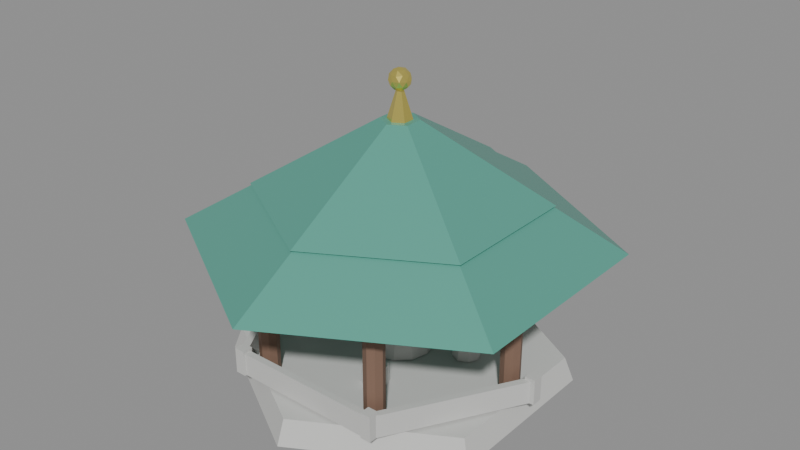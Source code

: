 # Source: vong-hai-dai.blend  (saved by Blender 4.2.67; exported with 4.5.12 LTS)
import bpy
from mathutils import Matrix  # noqa: F401  (used for matrix-valued properties, if any)

bpy.ops.wm.read_factory_settings(use_empty=True)
scene = bpy.context.scene
scene.name = 'Scene'

# ---- materials (node trees are filled in below, after node groups)
mat_vhd_stone = bpy.data.materials.new('vhd_stone')
mat_vhd_timber = bpy.data.materials.new('vhd_timber')
mat_vhd_tile_roof = bpy.data.materials.new('vhd_tile_roof')
mat_vhd_gold_finial = bpy.data.materials.new('vhd_gold_finial')

# ---- material node trees
mat_vhd_stone.use_nodes = True; mat_vhd_stone.node_tree.nodes.clear()
_N = mat_vhd_stone.node_tree.nodes; _L = mat_vhd_stone.node_tree.links
n0 = _N.new('ShaderNodeBsdfPrincipled'); n0.name = 'Principled BSDF'; n0.location = (10, 300)
n0.inputs[0].default_value = (0.6, 0.6, 0.58, 1.0)
n0.inputs[2].default_value = 0.75
n1 = _N.new('ShaderNodeOutputMaterial'); n1.name = 'Material Output'; n1.location = (300, 300)
_L.new(n0.outputs[0], n1.inputs[0])
n1.is_active_output = True
mat_vhd_timber.use_nodes = True; mat_vhd_timber.node_tree.nodes.clear()
_N = mat_vhd_timber.node_tree.nodes; _L = mat_vhd_timber.node_tree.links
n0 = _N.new('ShaderNodeBsdfPrincipled'); n0.name = 'Principled BSDF'; n0.location = (10, 300)
n0.inputs[0].default_value = (0.22, 0.13, 0.09, 1.0)
n0.inputs[2].default_value = 0.7
n1 = _N.new('ShaderNodeOutputMaterial'); n1.name = 'Material Output'; n1.location = (300, 300)
_L.new(n0.outputs[0], n1.inputs[0])
n1.is_active_output = True
mat_vhd_tile_roof.use_nodes = True; mat_vhd_tile_roof.node_tree.nodes.clear()
_N = mat_vhd_tile_roof.node_tree.nodes; _L = mat_vhd_tile_roof.node_tree.links
n0 = _N.new('ShaderNodeBsdfPrincipled'); n0.name = 'Principled BSDF'; n0.location = (10, 300)
n0.inputs[0].default_value = (0.1, 0.38, 0.3, 1.0)
n0.inputs[1].default_value = 0.15
n0.inputs[2].default_value = 0.35
n1 = _N.new('ShaderNodeOutputMaterial'); n1.name = 'Material Output'; n1.location = (300, 300)
_L.new(n0.outputs[0], n1.inputs[0])
n1.is_active_output = True
mat_vhd_gold_finial.use_nodes = True; mat_vhd_gold_finial.node_tree.nodes.clear()
_N = mat_vhd_gold_finial.node_tree.nodes; _L = mat_vhd_gold_finial.node_tree.links
n0 = _N.new('ShaderNodeBsdfPrincipled'); n0.name = 'Principled BSDF'; n0.location = (10, 300)
n0.inputs[0].default_value = (0.95, 0.8, 0.2, 1.0)
n0.inputs[1].default_value = 0.88
n0.inputs[2].default_value = 0.22
n1 = _N.new('ShaderNodeOutputMaterial'); n1.name = 'Material Output'; n1.location = (300, 300)
_L.new(n0.outputs[0], n1.inputs[0])
n1.is_active_output = True

# ---- meshes
me_vhd_base_mesh = bpy.data.meshes.new('vhd_base_mesh')
me_vhd_base_mesh.from_pydata([(4.825, -0.175, 1.725), (4.825, -0.175, 0.875), (0.0, 5.5, 0.0), (0.0, 5.2, 0.8), (4.763, 2.75, 0.0), (4.503, 2.6, 0.8), (4.763, -2.75, 0.0), (4.503, -2.6, 0.8), (0.0, -5.5, 0.0), (0.0, -5.2, 0.8), (-4.763, -2.75, 0.0), (-4.503, -2.6, 0.8), (-4.763, 2.75, 0.0), (-4.503, 2.6, 0.8), (4.825, 0.175, 0.875), (4.825, 0.175, 1.725), (5.175, -0.175, 0.875), (5.175, -0.175, 1.725), (5.175, 0.175, 0.875), (5.175, 0.175, 1.725), (2.5, 4.44, 0.875), (2.5, 4.44, 1.625), (2.5, 4.22, 0.875), (2.5, 4.22, 1.625), (-2.5, 4.44, 0.875), (-2.5, 4.44, 1.625), (-2.5, 4.22, 0.875), (-2.5, 4.22, 1.625), (2.325, 4.155, 0.875), (2.325, 4.155, 1.725), (2.325, 4.505, 0.875), (2.325, 4.505, 1.725), (2.675, 4.155, 0.875), (2.675, 4.155, 1.725), (2.675, 4.505, 0.875), (2.675, 4.505, 1.725), (-2.595, 4.385, 0.875), (-2.595, 4.385, 1.625), (-2.405, 4.275, 0.875), (-2.405, 4.275, 1.625), (-5.095, 0.055, 0.875), (-5.095, 0.055, 1.625), (-4.905, -0.055, 0.875), (-4.905, -0.055, 1.625), (-2.675, 4.155, 0.875), (-2.675, 4.155, 1.725), (-2.675, 4.505, 0.875), (-2.675, 4.505, 1.725), (-2.325, 4.155, 0.875), (-2.325, 4.155, 1.725), (-2.325, 4.505, 0.875), (-2.325, 4.505, 1.725), (-5.095, -0.055, 0.875), (-5.095, -0.055, 1.625), (-4.905, 0.055, 0.875), (-4.905, 0.055, 1.625), (-2.595, -4.385, 0.875), (-2.595, -4.385, 1.625), (-2.405, -4.275, 0.875), (-2.405, -4.275, 1.625), (-5.175, -0.175, 0.875), (-5.175, -0.175, 1.725), (-5.175, 0.175, 0.875), (-5.175, 0.175, 1.725), (-4.825, -0.175, 0.875), (-4.825, -0.175, 1.725), (-4.825, 0.175, 0.875), (-4.825, 0.175, 1.725), (-2.5, -4.44, 0.875), (-2.5, -4.44, 1.625), (-2.5, -4.22, 0.875), (-2.5, -4.22, 1.625), (2.5, -4.44, 0.875), (2.5, -4.44, 1.625), (2.5, -4.22, 0.875), (2.5, -4.22, 1.625), (-2.675, -4.505, 0.875), (-2.675, -4.505, 1.725), (-2.675, -4.155, 0.875), (-2.675, -4.155, 1.725), (-2.325, -4.505, 0.875), (-2.325, -4.505, 1.725), (-2.325, -4.155, 0.875), (-2.325, -4.155, 1.725), (2.595, -4.385, 0.875), (2.595, -4.385, 1.625), (2.405, -4.275, 0.875), (2.405, -4.275, 1.625), (5.095, -0.055, 0.875), (5.095, -0.055, 1.625), (4.905, 0.055, 0.875), (4.905, 0.055, 1.625), (2.325, -4.505, 0.875), (2.325, -4.505, 1.725), (2.325, -4.155, 0.875), (2.325, -4.155, 1.725), (2.675, -4.505, 0.875), (2.675, -4.505, 1.725), (2.675, -4.155, 0.875), (2.675, -4.155, 1.725), (0.0, 1.1, 0.825), (0.0, 1.0, 1.675), (0.55, 0.9526, 0.825), (0.5, 0.866, 1.675), (0.9526, 0.55, 0.825), (0.866, 0.5, 1.675), (1.1, 0.0, 0.825), (1.0, 0.0, 1.675), (0.9526, -0.55, 0.825), (0.866, -0.5, 1.675), (0.55, -0.9526, 0.825), (0.5, -0.866, 1.675), (0.0, -1.1, 0.825), (0.0, -1.0, 1.675), (-0.55, -0.9526, 0.825), (-0.5, -0.866, 1.675), (-0.9526, -0.55, 0.825), (-0.866, -0.5, 1.675), (-1.1, 0.0, 0.825), (-1.0, 0.0, 1.675), (-0.9526, 0.55, 0.825), (-0.866, 0.5, 1.675), (-0.55, 0.9526, 0.825), (-0.5, 0.866, 1.675), (2.067, 1.204, 0.825), (2.067, 1.154, 1.375), (2.385, 1.073, 0.825), (2.349, 1.037, 1.375), (2.517, 0.7544, 0.825), (2.467, 0.7544, 1.375), (2.385, 0.4362, 0.825), (2.349, 0.4715, 1.375), (2.067, 0.3044, 0.825), (2.067, 0.3544, 1.375), (1.748, 0.4362, 0.825), (1.784, 0.4715, 1.375), (1.617, 0.7544, 0.825), (1.667, 0.7544, 1.375), (1.748, 1.073, 0.825), (1.784, 1.037, 1.375), (-0.7544, 2.517, 0.825), (-0.7544, 2.467, 1.375), (-0.4362, 2.385, 0.825), (-0.4715, 2.349, 1.375), (-0.3044, 2.067, 0.825), (-0.3544, 2.067, 1.375), (-0.4362, 1.748, 0.825), (-0.4715, 1.784, 1.375), (-0.7544, 1.617, 0.825), (-0.7544, 1.667, 1.375), (-1.073, 1.748, 0.825), (-1.037, 1.784, 1.375), (-1.204, 2.067, 0.825), (-1.154, 2.067, 1.375), (-1.073, 2.385, 0.825), (-1.037, 2.349, 1.375), (-2.067, -0.3044, 0.825), (-2.067, -0.3544, 1.375), (-1.748, -0.4362, 0.825), (-1.784, -0.4715, 1.375), (-1.617, -0.7544, 0.825), (-1.667, -0.7544, 1.375), (-1.748, -1.073, 0.825), (-1.784, -1.037, 1.375), (-2.067, -1.204, 0.825), (-2.067, -1.154, 1.375), (-2.385, -1.073, 0.825), (-2.349, -1.037, 1.375), (-2.517, -0.7544, 0.825), (-2.467, -0.7544, 1.375), (-2.385, -0.4362, 0.825), (-2.349, -0.4715, 1.375), (0.7544, -1.617, 0.825), (0.7544, -1.667, 1.375), (1.073, -1.748, 0.825), (1.037, -1.784, 1.375), (1.204, -2.067, 0.825), (1.154, -2.067, 1.375), (1.073, -2.385, 0.825), (1.037, -2.349, 1.375), (0.7544, -2.517, 0.825), (0.7544, -2.467, 1.375), (0.4362, -2.385, 0.825), (0.4715, -2.349, 1.375), (0.3044, -2.067, 0.825), (0.3544, -2.067, 1.375), (0.4362, -1.748, 0.825), (0.4715, -1.784, 1.375)], [], [(24, 25, 21, 20), (14, 18, 16, 1), (2, 3, 5, 4), (22, 26, 24, 20), (16, 17, 0, 1), (4, 5, 7, 6), (22, 23, 27, 26), (18, 19, 17, 16), (6, 7, 9, 8), (20, 21, 23, 22), (14, 15, 19, 18), (8, 9, 11, 10), (5, 3, 13, 11, 9, 7), (1, 0, 15, 14), (10, 11, 13, 12), (26, 27, 25, 24), (19, 15, 0, 17), (12, 13, 3, 2), (2, 4, 6, 8, 10, 12), (27, 23, 21, 25), (28, 29, 31, 30), (30, 31, 35, 34), (34, 35, 33, 32), (32, 33, 29, 28), (30, 34, 32, 28), (35, 31, 29, 33), (36, 37, 39, 38), (38, 39, 43, 42), (42, 43, 41, 40), (40, 41, 37, 36), (38, 42, 40, 36), (43, 39, 37, 41), (44, 45, 47, 46), (46, 47, 51, 50), (50, 51, 49, 48), (48, 49, 45, 44), (46, 50, 48, 44), (51, 47, 45, 49), (52, 53, 55, 54), (54, 55, 59, 58), (58, 59, 57, 56), (56, 57, 53, 52), (54, 58, 56, 52), (59, 55, 53, 57), (60, 61, 63, 62), (62, 63, 67, 66), (66, 67, 65, 64), (64, 65, 61, 60), (62, 66, 64, 60), (67, 63, 61, 65), (68, 69, 71, 70), (70, 71, 75, 74), (74, 75, 73, 72), (72, 73, 69, 68), (70, 74, 72, 68), (75, 71, 69, 73), (76, 77, 79, 78), (78, 79, 83, 82), (82, 83, 81, 80), (80, 81, 77, 76), (78, 82, 80, 76), (83, 79, 77, 81), (84, 85, 87, 86), (86, 87, 91, 90), (90, 91, 89, 88), (88, 89, 85, 84), (86, 90, 88, 84), (91, 87, 85, 89), (92, 93, 95, 94), (94, 95, 99, 98), (98, 99, 97, 96), (96, 97, 93, 92), (94, 98, 96, 92), (99, 95, 93, 97), (164, 165, 167, 166), (100, 101, 103, 102), (174, 175, 177, 176), (180, 181, 183, 182), (102, 103, 105, 104), (172, 173, 175, 174), (128, 129, 131, 130), (104, 105, 107, 106), (133, 131, 129, 127, 125, 139, 137, 135), (158, 159, 161, 160), (106, 107, 109, 108), (134, 135, 137, 136), (146, 147, 149, 148), (108, 109, 111, 110), (178, 179, 181, 180), (126, 127, 129, 128), (110, 111, 113, 112), (144, 145, 147, 146), (142, 143, 145, 144), (112, 113, 115, 114), (132, 133, 135, 134), (148, 149, 151, 150), (114, 115, 117, 116), (140, 141, 143, 142), (124, 125, 127, 126), (116, 117, 119, 118), (162, 163, 165, 164), (118, 119, 121, 120), (103, 101, 123, 121, 119, 117, 115, 113, 111, 109, 107, 105), (156, 157, 159, 158), (120, 121, 123, 122), (136, 137, 139, 138), (130, 131, 133, 132), (122, 123, 101, 100), (100, 102, 104, 106, 108, 110, 112, 114, 116, 118, 120, 122), (138, 139, 125, 124), (138, 124, 126, 128, 130, 132, 134, 136), (160, 161, 163, 162), (150, 151, 153, 152), (147, 145, 143, 141, 155, 153, 151, 149), (152, 153, 155, 154), (154, 155, 141, 140), (148, 150, 152, 154, 140, 142, 144, 146), (176, 177, 179, 178), (166, 167, 169, 168), (161, 159, 157, 171, 169, 167, 165, 163), (168, 169, 171, 170), (170, 171, 157, 156), (162, 164, 166, 168, 170, 156, 158, 160), (182, 183, 185, 184), (174, 176, 178, 180, 182, 184, 186, 172), (184, 185, 187, 186), (186, 187, 173, 172), (181, 179, 177, 175, 173, 187, 185, 183)])
me_vhd_base_mesh.materials.append(mat_vhd_stone)
me_vhd_base_mesh.update()
me_vhd_timber_mesh = bpy.data.meshes.new('vhd_timber_mesh')
me_vhd_timber_mesh.from_pydata([(4.321, 0.07, 4.425), (4.321, 0.07, 4.775), (4.2, 0.32, 0.8), (4.2, 0.32, 4.6), (4.426, 0.2263, 0.8), (4.426, 0.2263, 4.6), (4.52, 0.0, 0.8), (4.52, 0.0, 4.6), (4.426, -0.2263, 0.8), (4.426, -0.2263, 4.6), (4.2, -0.32, 0.8), (4.2, -0.32, 4.6), (3.974, -0.2263, 0.8), (3.974, -0.2263, 4.6), (3.88, 0.0, 0.8), (3.88, 0.0, 4.6), (3.974, 0.2263, 0.8), (3.974, 0.2263, 4.6), (2.1, 3.957, 0.8), (2.1, 3.957, 4.6), (2.326, 3.864, 0.8), (2.326, 3.864, 4.6), (2.42, 3.637, 0.8), (2.42, 3.637, 4.6), (2.326, 3.411, 0.8), (2.326, 3.411, 4.6), (2.1, 3.317, 0.8), (2.1, 3.317, 4.6), (1.874, 3.411, 0.8), (1.874, 3.411, 4.6), (1.78, 3.637, 0.8), (1.78, 3.637, 4.6), (1.874, 3.864, 0.8), (1.874, 3.864, 4.6), (-2.1, 3.957, 0.8), (-2.1, 3.957, 4.6), (-1.874, 3.864, 0.8), (-1.874, 3.864, 4.6), (-1.78, 3.637, 0.8), (-1.78, 3.637, 4.6), (-1.874, 3.411, 0.8), (-1.874, 3.411, 4.6), (-2.1, 3.317, 0.8), (-2.1, 3.317, 4.6), (-2.326, 3.411, 0.8), (-2.326, 3.411, 4.6), (-2.42, 3.637, 0.8), (-2.42, 3.637, 4.6), (-2.326, 3.864, 0.8), (-2.326, 3.864, 4.6), (-4.2, 0.32, 0.8), (-4.2, 0.32, 4.6), (-3.974, 0.2263, 0.8), (-3.974, 0.2263, 4.6), (-3.88, 5.144e-16, 0.8), (-3.88, 5.144e-16, 4.6), (-3.974, -0.2263, 0.8), (-3.974, -0.2263, 4.6), (-4.2, -0.32, 0.8), (-4.2, -0.32, 4.6), (-4.426, -0.2263, 0.8), (-4.426, -0.2263, 4.6), (-4.52, 5.144e-16, 0.8), (-4.52, 5.144e-16, 4.6), (-4.426, 0.2263, 0.8), (-4.426, 0.2263, 4.6), (-2.1, -3.317, 0.8), (-2.1, -3.317, 4.6), (-1.874, -3.411, 0.8), (-1.874, -3.411, 4.6), (-1.78, -3.637, 0.8), (-1.78, -3.637, 4.6), (-1.874, -3.864, 0.8), (-1.874, -3.864, 4.6), (-2.1, -3.957, 0.8), (-2.1, -3.957, 4.6), (-2.326, -3.864, 0.8), (-2.326, -3.864, 4.6), (-2.42, -3.637, 0.8), (-2.42, -3.637, 4.6), (-2.326, -3.411, 0.8), (-2.326, -3.411, 4.6), (2.1, -3.317, 0.8), (2.1, -3.317, 4.6), (2.326, -3.411, 0.8), (2.326, -3.411, 4.6), (2.42, -3.637, 0.8), (2.42, -3.637, 4.6), (2.326, -3.864, 0.8), (2.326, -3.864, 4.6), (2.1, -3.957, 0.8), (2.1, -3.957, 4.6), (1.874, -3.864, 0.8), (1.874, -3.864, 4.6), (1.78, -3.637, 0.8), (1.78, -3.637, 4.6), (1.874, -3.411, 0.8), (1.874, -3.411, 4.6), (4.079, -0.07, 4.425), (4.079, -0.07, 4.775), (2.221, 3.707, 4.425), (2.221, 3.707, 4.775), (1.979, 3.567, 4.425), (1.979, 3.567, 4.775), (2.1, 3.777, 4.425), (2.1, 3.777, 4.775), (2.1, 3.497, 4.425), (2.1, 3.497, 4.775), (-2.1, 3.777, 4.425), (-2.1, 3.777, 4.775), (-2.1, 3.497, 4.425), (-2.1, 3.497, 4.775), (-2.221, 3.707, 4.425), (-2.221, 3.707, 4.775), (-1.979, 3.567, 4.425), (-1.979, 3.567, 4.775), (-4.321, 0.07, 4.425), (-4.321, 0.07, 4.775), (-4.079, -0.07, 4.425), (-4.079, -0.07, 4.775), (-4.321, -0.07, 4.425), (-4.321, -0.07, 4.775), (-4.079, 0.07, 4.425), (-4.079, 0.07, 4.775), (-2.221, -3.707, 4.425), (-2.221, -3.707, 4.775), (-1.979, -3.567, 4.425), (-1.979, -3.567, 4.775), (-2.1, -3.777, 4.425), (-2.1, -3.777, 4.775), (-2.1, -3.497, 4.425), (-2.1, -3.497, 4.775), (2.1, -3.777, 4.425), (2.1, -3.777, 4.775), (2.1, -3.497, 4.425), (2.1, -3.497, 4.775), (2.221, -3.707, 4.425), (2.221, -3.707, 4.775), (1.979, -3.567, 4.425), (1.979, -3.567, 4.775), (4.321, -0.07, 4.425), (4.321, -0.07, 4.775), (4.079, 0.07, 4.425), (4.079, 0.07, 4.775)], [], [(106, 110, 108, 104), (52, 53, 55, 54), (2, 3, 5, 4), (26, 27, 29, 28), (20, 21, 23, 22), (4, 5, 7, 6), (24, 25, 27, 26), (111, 107, 105, 109), (6, 7, 9, 8), (88, 89, 91, 90), (82, 83, 85, 84), (8, 9, 11, 10), (58, 59, 61, 60), (18, 19, 21, 20), (10, 11, 13, 12), (22, 23, 25, 24), (50, 51, 53, 52), (12, 13, 15, 14), (5, 3, 17, 15, 13, 11, 9, 7), (56, 57, 59, 58), (14, 15, 17, 16), (34, 35, 37, 36), (40, 41, 43, 42), (16, 17, 3, 2), (2, 4, 6, 8, 10, 12, 14, 16), (102, 103, 101, 100), (38, 39, 41, 40), (28, 29, 31, 30), (106, 107, 111, 110), (22, 24, 26, 28, 30, 32, 18, 20), (30, 31, 33, 32), (36, 37, 39, 38), (42, 43, 45, 44), (32, 33, 19, 18), (29, 27, 25, 23, 21, 19, 33, 31), (54, 55, 57, 56), (100, 101, 1, 0), (44, 45, 47, 46), (39, 37, 35, 49, 47, 45, 43, 41), (112, 113, 115, 114), (46, 47, 49, 48), (66, 67, 69, 68), (72, 73, 75, 74), (48, 49, 35, 34), (40, 42, 44, 46, 48, 34, 36, 38), (108, 109, 105, 104), (70, 71, 73, 72), (60, 61, 63, 62), (98, 102, 100, 0), (56, 58, 60, 62, 64, 50, 52, 54), (62, 63, 65, 64), (68, 69, 71, 70), (74, 75, 77, 76), (64, 65, 51, 50), (59, 57, 55, 53, 51, 65, 63, 61), (114, 115, 119, 118), (86, 87, 89, 88), (76, 77, 79, 78), (104, 105, 107, 106), (68, 70, 72, 74, 76, 78, 80, 66), (78, 79, 81, 80), (84, 85, 87, 86), (90, 91, 93, 92), (80, 81, 67, 66), (75, 73, 71, 69, 67, 81, 79, 77), (98, 99, 103, 102), (110, 111, 109, 108), (92, 93, 95, 94), (0, 1, 99, 98), (90, 92, 94, 96, 82, 84, 86, 88), (94, 95, 97, 96), (103, 99, 1, 101), (118, 119, 117, 116), (96, 97, 83, 82), (91, 89, 87, 85, 83, 97, 95, 93), (116, 117, 113, 112), (114, 118, 116, 112), (119, 115, 113, 117), (120, 121, 123, 122), (122, 123, 127, 126), (126, 127, 125, 124), (124, 125, 121, 120), (122, 126, 124, 120), (127, 123, 121, 125), (128, 129, 131, 130), (130, 131, 135, 134), (134, 135, 133, 132), (132, 133, 129, 128), (130, 134, 132, 128), (135, 131, 129, 133), (136, 137, 139, 138), (138, 139, 143, 142), (142, 143, 141, 140), (140, 141, 137, 136), (138, 142, 140, 136), (143, 139, 137, 141)])
me_vhd_timber_mesh.materials.append(mat_vhd_timber)
me_vhd_timber_mesh.update()
me_vhd_roof_mesh = bpy.data.meshes.new('vhd_roof_mesh')
me_vhd_roof_mesh.from_pydata([(0.0, 6.8, 4.6), (0.0, 3.8, 6.4), (5.889, 3.4, 4.6), (3.291, 1.9, 6.4), (5.889, -3.4, 4.6), (3.291, -1.9, 6.4), (0.0, -6.8, 4.6), (0.0, -3.8, 6.4), (-5.889, -3.4, 4.6), (-3.291, -1.9, 6.4), (-5.889, 3.4, 4.6), (-3.291, 1.9, 6.4), (0.0, 4.6, 6.0), (0.0, 0.6, 8.4), (3.984, 2.3, 6.0), (0.5196, 0.3, 8.4), (3.984, -2.3, 6.0), (0.5196, -0.3, 8.4), (0.0, -4.6, 6.0), (0.0, -0.6, 8.4), (-3.984, -2.3, 6.0), (-0.5196, -0.3, 8.4), (-3.984, 2.3, 6.0), (-0.5196, 0.3, 8.4)], [], [(0, 1, 3, 2), (2, 3, 5, 4), (12, 13, 15, 14), (4, 5, 7, 6), (6, 7, 9, 8), (3, 1, 11, 9, 7, 5), (8, 9, 11, 10), (16, 17, 19, 18), (14, 15, 17, 16), (10, 11, 1, 0), (0, 2, 4, 6, 8, 10), (18, 19, 21, 20), (17, 15, 13, 23, 21, 19), (20, 21, 23, 22), (22, 23, 13, 12), (18, 20, 22, 12, 14, 16)])
me_vhd_roof_mesh.materials.append(mat_vhd_tile_roof)
me_vhd_roof_mesh.update()
me_vhd_gold_mesh = bpy.data.meshes.new('vhd_gold_mesh')
me_vhd_gold_mesh.from_pydata([(0.2533, -0.184, 9.443), (0.0, 0.0, 9.25), (0.0, 0.45, 8.2), (0.0, 0.08, 9.4), (0.3897, 0.225, 8.2), (0.06928, 0.04, 9.4), (0.3897, -0.225, 8.2), (0.06928, -0.04, 9.4), (0.0, -0.45, 8.2), (0.0, -0.08, 9.4), (-0.3897, -0.225, 8.2), (-0.06928, -0.04, 9.4), (-0.3897, 0.225, 8.2), (-0.06928, 0.04, 9.4), (-0.09674, -0.2977, 9.443), (-0.313, 0.0, 9.443), (-0.09674, 0.2977, 9.443), (0.2533, 0.184, 9.443), (0.09674, -0.2977, 9.757), (-0.2533, -0.184, 9.757), (-0.2533, 0.184, 9.757), (0.09674, 0.2977, 9.757), (0.313, 0.0, 9.757), (0.0, 0.0, 9.95), (0.3329, 0.1082, 9.6), (0.3329, -0.1082, 9.6), (-0.184, 0.0, 9.302), (0.1489, 0.1082, 9.302), (0.092, 0.2832, 9.416), (0.2977, 0.0, 9.416), (-0.2409, 0.175, 9.416), (0.092, -0.2832, 9.416), (-0.05686, 0.175, 9.302), (0.1489, -0.1082, 9.302), (-0.2409, -0.175, 9.416), (-0.05686, -0.175, 9.302), (0.0, -0.35, 9.6), (0.2057, -0.2832, 9.6), (-0.3329, -0.1082, 9.6), (-0.2057, -0.2832, 9.6), (-0.2057, 0.2832, 9.6), (-0.3329, 0.1082, 9.6), (0.2057, 0.2832, 9.6), (0.0, 0.35, 9.6), (0.2409, -0.175, 9.784), (-0.092, -0.2832, 9.784), (-0.2977, 0.0, 9.784), (-0.092, 0.2832, 9.784), (0.2409, 0.175, 9.784), (0.05686, -0.175, 9.898), (0.184, 0.0, 9.898), (-0.1489, -0.1082, 9.898), (-0.1489, 0.1082, 9.898), (0.05686, 0.175, 9.898)], [], [(17, 28, 42), (1, 32, 27), (2, 3, 5, 4), (0, 25, 37), (1, 26, 32), (4, 5, 7, 6), (15, 34, 38), (1, 35, 26), (6, 7, 9, 8), (14, 31, 36), (0, 33, 29), (8, 9, 11, 10), (5, 3, 13, 11, 9, 7), (1, 33, 35), (10, 11, 13, 12), (16, 30, 40), (0, 29, 25), (12, 13, 3, 2), (2, 4, 6, 8, 10, 12), (14, 36, 39), (15, 38, 41), (16, 40, 43), (17, 42, 24), (18, 44, 49), (19, 45, 51), (20, 46, 52), (21, 47, 53), (22, 48, 50), (50, 53, 23), (50, 48, 53), (48, 21, 53), (53, 52, 23), (53, 47, 52), (47, 20, 52), (52, 51, 23), (52, 46, 51), (46, 19, 51), (51, 49, 23), (51, 45, 49), (45, 18, 49), (49, 50, 23), (49, 44, 50), (44, 22, 50), (24, 48, 22), (24, 42, 48), (42, 21, 48), (43, 47, 21), (43, 40, 47), (40, 20, 47), (41, 46, 20), (41, 38, 46), (38, 19, 46), (39, 45, 19), (39, 36, 45), (36, 18, 45), (25, 24, 22), (25, 29, 24), (29, 17, 24), (40, 41, 20), (40, 30, 41), (30, 15, 41), (35, 31, 14), (35, 33, 31), (33, 0, 31), (29, 27, 17), (29, 33, 27), (33, 1, 27), (36, 37, 18), (36, 31, 37), (31, 0, 37), (26, 34, 15), (26, 35, 34), (35, 14, 34), (38, 39, 19), (38, 34, 39), (34, 14, 39), (32, 30, 16), (32, 26, 30), (26, 15, 30), (37, 44, 18), (37, 25, 44), (25, 22, 44), (27, 28, 17), (27, 32, 28), (32, 16, 28), (42, 43, 21), (42, 28, 43), (28, 16, 43)])
me_vhd_gold_mesh.materials.append(mat_vhd_gold_finial)
me_vhd_gold_mesh.update()

# ---- objects
ob_vhd_base = bpy.data.objects.new('vhd_base', me_vhd_base_mesh)
ob_vhd_timber = bpy.data.objects.new('vhd_timber', me_vhd_timber_mesh)
ob_vhd_roof = bpy.data.objects.new('vhd_roof', me_vhd_roof_mesh)
ob_vhd_gold = bpy.data.objects.new('vhd_gold', me_vhd_gold_mesh)

# ---- transforms, parenting, visibility, modifiers, constraints
ob_vhd_base.location = (0.0, 0.0, 0.0)
ob_vhd_timber.location = (0.0, 0.0, 0.0)
ob_vhd_roof.location = (0.0, 0.0, 0.0)
ob_vhd_gold.location = (0.0, 0.0, 0.0)

# ---- collection membership
scene.collection.objects.link(ob_vhd_base)
scene.collection.objects.link(ob_vhd_timber)
scene.collection.objects.link(ob_vhd_roof)
scene.collection.objects.link(ob_vhd_gold)

# ---- scene / render settings (as saved in the file)
scene.frame_start = 1; scene.frame_end = 250; scene.frame_set(1)
scene.render.engine = 'BLENDER_EEVEE_NEXT'
bpy.context.view_layer.update()

# ---- added for rendering (the .blend has no active camera and no usable light): camera, sun + grey world if the file has none
cam_auto = bpy.data.cameras.new('AutoCamera')
cam_auto.lens = 50.0
cam_auto.sensor_width = 36.0
cam_auto.clip_end = 1000.0
ob_auto_camera = bpy.data.objects.new('AutoCamera', cam_auto)
scene.collection.objects.link(ob_auto_camera)
ob_auto_camera.location = (19.0219, -22.8263, 20.1925)
ob_auto_camera.rotation_euler = (1.09748, -7.21219e-08, 0.694738)
scene.camera = ob_auto_camera
light_auto_sun = bpy.data.lights.new('AutoSun', 'SUN')
light_auto_sun.energy = 3.0
light_auto_sun.angle = 0.0523599
ob_auto_sun = bpy.data.objects.new('AutoSun', light_auto_sun)
scene.collection.objects.link(ob_auto_sun)
ob_auto_sun.rotation_euler = (0.872665, 0.174533, 0.523599)
if scene.world is None:
    world_auto = bpy.data.worlds.new('AutoWorld')
    world_auto.color = (0.3, 0.3, 0.3)
    scene.world = world_auto
bpy.context.view_layer.update()
